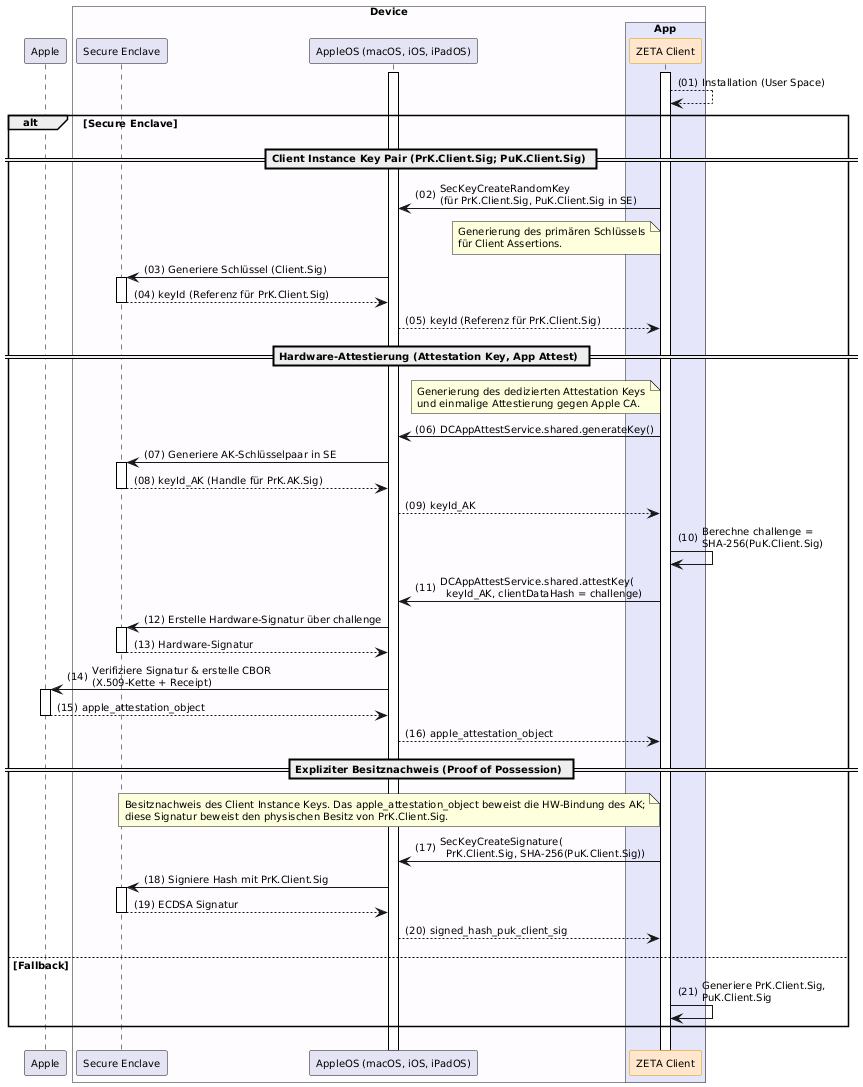

The diagram above was rendered by PlantUML. Its source (embedded in the PNG):
@startuml "Abb-ZETA-Schlüsselgenerierung-Apple"
!include ../puml-layout.txt

participant Apple
box "Device" DEVICE_COLOR
  participant "Secure Enclave" as SE LEI_COMPONENT_COLOR
  participant "AppleOS (macOS, iOS, iPadOS)" as AppleOS LEI_COMPONENT_COLOR
  box "App" PRIMAERSYSTEM_COLOR
    participant "ZETA Client" as Client <<zeta>>
  end box
end box

Client++
AppleOS++
Client --> Client: Installation (User Space)

alt Secure Enclave
== Client Instance Key Pair (PrK.Client.Sig; PuK.Client.Sig) ==
      Client -> AppleOS: SecKeyCreateRandomKey\n(für PrK.Client.Sig, PuK.Client.Sig in SE)
    note left of Client: Generierung des primären Schlüssels\nfür Client Assertions.
      AppleOS -> SE++: Generiere Schlüssel (Client.Sig)
      SE --> AppleOS--: keyId (Referenz für PrK.Client.Sig)
      AppleOS --> Client: keyId (Referenz für PrK.Client.Sig)

    == Hardware-Attestierung (Attestation Key, App Attest) ==
    note left of Client: Generierung des dedizierten Attestation Keys\nund einmalige Attestierung gegen Apple CA.
    Client -> AppleOS: DCAppAttestService.shared.generateKey()
    AppleOS -> SE++: Generiere AK-Schlüsselpaar in SE
    SE --> AppleOS--: keyId_AK (Handle für PrK.AK.Sig)
    AppleOS --> Client: keyId_AK
    Client -> Client: Berechne challenge =\nSHA-256(PuK.Client.Sig)

    Client -> AppleOS: DCAppAttestService.shared.attestKey(\n  keyId_AK, clientDataHash = challenge)
    AppleOS -> SE++: Erstelle Hardware-Signatur über challenge
    SE --> AppleOS--: Hardware-Signatur
    AppleOS -> Apple++: Verifiziere Signatur & erstelle CBOR\n(X.509-Kette + Receipt)
    Apple --> AppleOS--: apple_attestation_object
    AppleOS --> Client: apple_attestation_object

== Expliziter Besitznachweis (Proof of Possession) ==
    note left of Client
      Besitznachweis des Client Instance Keys. Das apple_attestation_object beweist die HW-Bindung des AK;
      diese Signatur beweist den physischen Besitz von PrK.Client.Sig.
    end note
    Client -> AppleOS: SecKeyCreateSignature(\n  PrK.Client.Sig, SHA-256(PuK.Client.Sig))
    AppleOS -> SE++: Signiere Hash mit PrK.Client.Sig
    SE --> AppleOS--: ECDSA Signatur
    AppleOS --> Client: signed_hash_puk_client_sig

else Fallback
  Client -> Client: Generiere PrK.Client.Sig,\nPuK.Client.Sig
end

@enduml